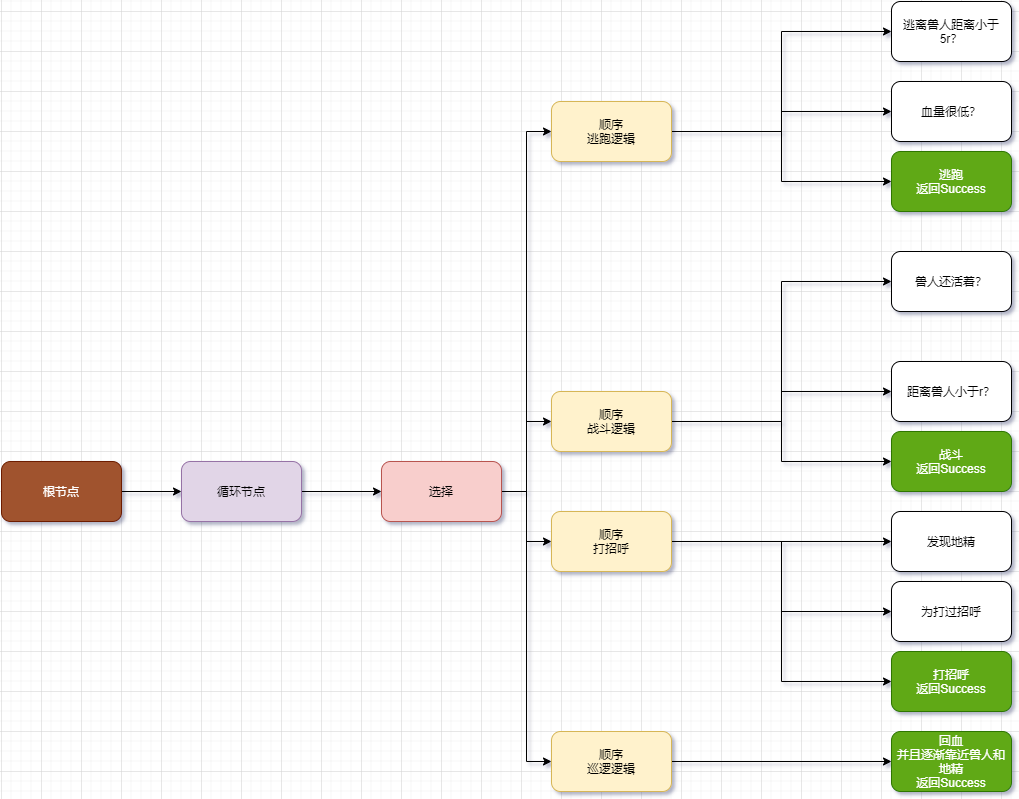

The diagram above was exported from draw.io. Its source (the exported page's mxGraphModel, read from the mxfile embedded in the PNG):
<mxGraphModel dx="1185" dy="1890" grid="1" gridSize="10" guides="1" tooltips="1" connect="1" arrows="1" fold="1" page="1" pageScale="1" pageWidth="827" pageHeight="1169" math="0" shadow="0">
  <root>
    <mxCell id="0" />
    <mxCell id="1" parent="0" />
    <mxCell id="b6kR4MtQnjdCSfvDUSlw-2" style="edgeStyle=orthogonalEdgeStyle;rounded=0;orthogonalLoop=1;jettySize=auto;html=1;exitX=1;exitY=0.5;exitDx=0;exitDy=0;entryX=0;entryY=0.5;entryDx=0;entryDy=0;" parent="1" source="b6kR4MtQnjdCSfvDUSlw-1" target="b6kR4MtQnjdCSfvDUSlw-3" edge="1">
      <mxGeometry relative="1" as="geometry">
        <mxPoint x="170" y="280" as="targetPoint" />
      </mxGeometry>
    </mxCell>
    <mxCell id="b6kR4MtQnjdCSfvDUSlw-1" value="根节点" style="rounded=1;whiteSpace=wrap;html=1;fillColor=#a0522d;fontColor=#ffffff;strokeColor=#6D1F00;" parent="1" vertex="1">
      <mxGeometry y="250" width="120" height="60" as="geometry" />
    </mxCell>
    <mxCell id="b6kR4MtQnjdCSfvDUSlw-6" style="edgeStyle=orthogonalEdgeStyle;rounded=0;orthogonalLoop=1;jettySize=auto;html=1;exitX=1;exitY=0.5;exitDx=0;exitDy=0;entryX=0;entryY=0.5;entryDx=0;entryDy=0;" parent="1" source="b6kR4MtQnjdCSfvDUSlw-3" target="ywZzVFACAcZ5ni1KFodh-1" edge="1">
      <mxGeometry relative="1" as="geometry">
        <mxPoint x="370" y="280" as="targetPoint" />
      </mxGeometry>
    </mxCell>
    <mxCell id="b6kR4MtQnjdCSfvDUSlw-3" value="循环节点" style="rounded=1;whiteSpace=wrap;html=1;fillColor=#e1d5e7;strokeColor=#9673a6;" parent="1" vertex="1">
      <mxGeometry x="180" y="250" width="120" height="60" as="geometry" />
    </mxCell>
    <mxCell id="ywZzVFACAcZ5ni1KFodh-9" style="edgeStyle=orthogonalEdgeStyle;rounded=0;orthogonalLoop=1;jettySize=auto;html=1;exitX=1;exitY=0.5;exitDx=0;exitDy=0;entryX=0;entryY=0.5;entryDx=0;entryDy=0;" parent="1" source="ywZzVFACAcZ5ni1KFodh-1" target="ywZzVFACAcZ5ni1KFodh-3" edge="1">
      <mxGeometry relative="1" as="geometry" />
    </mxCell>
    <mxCell id="ywZzVFACAcZ5ni1KFodh-11" style="edgeStyle=orthogonalEdgeStyle;rounded=0;orthogonalLoop=1;jettySize=auto;html=1;exitX=1;exitY=0.5;exitDx=0;exitDy=0;entryX=0;entryY=0.5;entryDx=0;entryDy=0;" parent="1" source="ywZzVFACAcZ5ni1KFodh-1" target="ywZzVFACAcZ5ni1KFodh-10" edge="1">
      <mxGeometry relative="1" as="geometry" />
    </mxCell>
    <mxCell id="ywZzVFACAcZ5ni1KFodh-24" style="edgeStyle=orthogonalEdgeStyle;rounded=0;orthogonalLoop=1;jettySize=auto;html=1;entryX=0;entryY=0.5;entryDx=0;entryDy=0;" parent="1" source="ywZzVFACAcZ5ni1KFodh-1" target="ywZzVFACAcZ5ni1KFodh-17" edge="1">
      <mxGeometry relative="1" as="geometry" />
    </mxCell>
    <mxCell id="ywZzVFACAcZ5ni1KFodh-26" style="edgeStyle=orthogonalEdgeStyle;rounded=0;orthogonalLoop=1;jettySize=auto;html=1;entryX=0;entryY=0.5;entryDx=0;entryDy=0;" parent="1" source="ywZzVFACAcZ5ni1KFodh-1" target="ywZzVFACAcZ5ni1KFodh-25" edge="1">
      <mxGeometry relative="1" as="geometry" />
    </mxCell>
    <mxCell id="ywZzVFACAcZ5ni1KFodh-1" value="选择" style="rounded=1;whiteSpace=wrap;html=1;fillColor=#f8cecc;strokeColor=#b85450;" parent="1" vertex="1">
      <mxGeometry x="380" y="250" width="120" height="60" as="geometry" />
    </mxCell>
    <mxCell id="ywZzVFACAcZ5ni1KFodh-6" style="edgeStyle=orthogonalEdgeStyle;rounded=0;orthogonalLoop=1;jettySize=auto;html=1;exitX=1;exitY=0.5;exitDx=0;exitDy=0;entryX=0;entryY=0.5;entryDx=0;entryDy=0;" parent="1" source="ywZzVFACAcZ5ni1KFodh-3" target="ywZzVFACAcZ5ni1KFodh-5" edge="1">
      <mxGeometry relative="1" as="geometry" />
    </mxCell>
    <mxCell id="ywZzVFACAcZ5ni1KFodh-8" style="edgeStyle=orthogonalEdgeStyle;rounded=0;orthogonalLoop=1;jettySize=auto;html=1;exitX=1;exitY=0.5;exitDx=0;exitDy=0;" parent="1" source="ywZzVFACAcZ5ni1KFodh-3" target="ywZzVFACAcZ5ni1KFodh-7" edge="1">
      <mxGeometry relative="1" as="geometry" />
    </mxCell>
    <mxCell id="43Th5QYM8CfTF8QDWXXY-2" style="edgeStyle=orthogonalEdgeStyle;rounded=0;orthogonalLoop=1;jettySize=auto;html=1;entryX=0;entryY=0.5;entryDx=0;entryDy=0;" edge="1" parent="1" source="ywZzVFACAcZ5ni1KFodh-3" target="43Th5QYM8CfTF8QDWXXY-1">
      <mxGeometry relative="1" as="geometry" />
    </mxCell>
    <mxCell id="ywZzVFACAcZ5ni1KFodh-3" value="顺序&lt;br&gt;逃跑逻辑" style="rounded=1;whiteSpace=wrap;html=1;fillColor=#fff2cc;strokeColor=#d6b656;" parent="1" vertex="1">
      <mxGeometry x="550" y="-110" width="120" height="60" as="geometry" />
    </mxCell>
    <mxCell id="ywZzVFACAcZ5ni1KFodh-5" value="血量很低？" style="rounded=1;whiteSpace=wrap;html=1;" parent="1" vertex="1">
      <mxGeometry x="890" y="-130" width="120" height="60" as="geometry" />
    </mxCell>
    <mxCell id="ywZzVFACAcZ5ni1KFodh-7" value="逃跑&lt;br&gt;返回Success" style="rounded=1;whiteSpace=wrap;html=1;fillColor=#60a917;fontColor=#ffffff;strokeColor=#2D7600;" parent="1" vertex="1">
      <mxGeometry x="890" y="-60" width="120" height="60" as="geometry" />
    </mxCell>
    <mxCell id="ywZzVFACAcZ5ni1KFodh-13" style="edgeStyle=orthogonalEdgeStyle;rounded=0;orthogonalLoop=1;jettySize=auto;html=1;" parent="1" source="ywZzVFACAcZ5ni1KFodh-10" target="ywZzVFACAcZ5ni1KFodh-12" edge="1">
      <mxGeometry relative="1" as="geometry" />
    </mxCell>
    <mxCell id="ywZzVFACAcZ5ni1KFodh-15" style="edgeStyle=orthogonalEdgeStyle;rounded=0;orthogonalLoop=1;jettySize=auto;html=1;entryX=0;entryY=0.5;entryDx=0;entryDy=0;" parent="1" source="ywZzVFACAcZ5ni1KFodh-10" target="ywZzVFACAcZ5ni1KFodh-14" edge="1">
      <mxGeometry relative="1" as="geometry" />
    </mxCell>
    <mxCell id="43Th5QYM8CfTF8QDWXXY-4" style="edgeStyle=orthogonalEdgeStyle;rounded=0;orthogonalLoop=1;jettySize=auto;html=1;entryX=0;entryY=0.5;entryDx=0;entryDy=0;" edge="1" parent="1" source="ywZzVFACAcZ5ni1KFodh-10" target="43Th5QYM8CfTF8QDWXXY-3">
      <mxGeometry relative="1" as="geometry" />
    </mxCell>
    <mxCell id="ywZzVFACAcZ5ni1KFodh-10" value="顺序&lt;br&gt;战斗逻辑" style="rounded=1;whiteSpace=wrap;html=1;fillColor=#fff2cc;strokeColor=#d6b656;" parent="1" vertex="1">
      <mxGeometry x="550" y="180" width="120" height="60" as="geometry" />
    </mxCell>
    <mxCell id="ywZzVFACAcZ5ni1KFodh-12" value="距离兽人小于r？" style="rounded=1;whiteSpace=wrap;html=1;" parent="1" vertex="1">
      <mxGeometry x="890" y="150" width="120" height="60" as="geometry" />
    </mxCell>
    <mxCell id="ywZzVFACAcZ5ni1KFodh-14" value="战斗&lt;br&gt;返回Success" style="rounded=1;whiteSpace=wrap;html=1;fillColor=#60a917;fontColor=#ffffff;strokeColor=#2D7600;" parent="1" vertex="1">
      <mxGeometry x="890" y="220" width="120" height="60" as="geometry" />
    </mxCell>
    <mxCell id="ywZzVFACAcZ5ni1KFodh-19" style="edgeStyle=orthogonalEdgeStyle;rounded=0;orthogonalLoop=1;jettySize=auto;html=1;entryX=0;entryY=0.5;entryDx=0;entryDy=0;" parent="1" source="ywZzVFACAcZ5ni1KFodh-17" target="ywZzVFACAcZ5ni1KFodh-18" edge="1">
      <mxGeometry relative="1" as="geometry" />
    </mxCell>
    <mxCell id="ywZzVFACAcZ5ni1KFodh-21" style="edgeStyle=orthogonalEdgeStyle;rounded=0;orthogonalLoop=1;jettySize=auto;html=1;entryX=0;entryY=0.5;entryDx=0;entryDy=0;" parent="1" source="ywZzVFACAcZ5ni1KFodh-17" target="ywZzVFACAcZ5ni1KFodh-20" edge="1">
      <mxGeometry relative="1" as="geometry" />
    </mxCell>
    <mxCell id="ywZzVFACAcZ5ni1KFodh-23" style="edgeStyle=orthogonalEdgeStyle;rounded=0;orthogonalLoop=1;jettySize=auto;html=1;entryX=0;entryY=0.5;entryDx=0;entryDy=0;" parent="1" source="ywZzVFACAcZ5ni1KFodh-17" target="ywZzVFACAcZ5ni1KFodh-22" edge="1">
      <mxGeometry relative="1" as="geometry" />
    </mxCell>
    <mxCell id="ywZzVFACAcZ5ni1KFodh-17" value="顺序&lt;br&gt;打招呼" style="rounded=1;whiteSpace=wrap;html=1;fillColor=#fff2cc;strokeColor=#d6b656;" parent="1" vertex="1">
      <mxGeometry x="550" y="300" width="120" height="60" as="geometry" />
    </mxCell>
    <mxCell id="ywZzVFACAcZ5ni1KFodh-18" value="发现地精" style="rounded=1;whiteSpace=wrap;html=1;" parent="1" vertex="1">
      <mxGeometry x="890" y="300" width="120" height="60" as="geometry" />
    </mxCell>
    <mxCell id="ywZzVFACAcZ5ni1KFodh-20" value="打招呼&lt;br&gt;返回Success" style="rounded=1;whiteSpace=wrap;html=1;fillColor=#60a917;fontColor=#ffffff;strokeColor=#2D7600;" parent="1" vertex="1">
      <mxGeometry x="890" y="440" width="120" height="60" as="geometry" />
    </mxCell>
    <mxCell id="ywZzVFACAcZ5ni1KFodh-22" value="为打过招呼" style="rounded=1;whiteSpace=wrap;html=1;" parent="1" vertex="1">
      <mxGeometry x="890" y="370" width="120" height="60" as="geometry" />
    </mxCell>
    <mxCell id="ywZzVFACAcZ5ni1KFodh-28" style="edgeStyle=orthogonalEdgeStyle;rounded=0;orthogonalLoop=1;jettySize=auto;html=1;" parent="1" source="ywZzVFACAcZ5ni1KFodh-25" target="ywZzVFACAcZ5ni1KFodh-27" edge="1">
      <mxGeometry relative="1" as="geometry" />
    </mxCell>
    <mxCell id="ywZzVFACAcZ5ni1KFodh-25" value="顺序&lt;br&gt;巡逻逻辑" style="rounded=1;whiteSpace=wrap;html=1;fillColor=#fff2cc;strokeColor=#d6b656;" parent="1" vertex="1">
      <mxGeometry x="550" y="520" width="120" height="60" as="geometry" />
    </mxCell>
    <mxCell id="ywZzVFACAcZ5ni1KFodh-27" value="回血&lt;br&gt;并且逐渐靠近兽人和地精&lt;br&gt;返回Success" style="rounded=1;whiteSpace=wrap;html=1;fillColor=#60a917;fontColor=#ffffff;strokeColor=#2D7600;" parent="1" vertex="1">
      <mxGeometry x="890" y="520" width="120" height="60" as="geometry" />
    </mxCell>
    <mxCell id="43Th5QYM8CfTF8QDWXXY-1" value="逃离兽人距离小于5r？" style="rounded=1;whiteSpace=wrap;html=1;" vertex="1" parent="1">
      <mxGeometry x="890" y="-210" width="120" height="60" as="geometry" />
    </mxCell>
    <mxCell id="43Th5QYM8CfTF8QDWXXY-3" value="兽人还活着？" style="rounded=1;whiteSpace=wrap;html=1;" vertex="1" parent="1">
      <mxGeometry x="890" y="40" width="120" height="60" as="geometry" />
    </mxCell>
  </root>
</mxGraphModel>